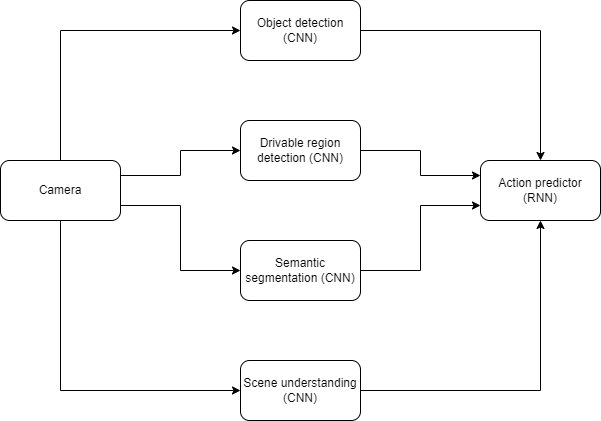

The diagram above was exported from draw.io. Its source (the exported page's mxGraphModel, read from the mxfile embedded in the PNG):
<mxGraphModel dx="882" dy="596" grid="1" gridSize="10" guides="1" tooltips="1" connect="1" arrows="1" fold="1" page="1" pageScale="1" pageWidth="850" pageHeight="1100" math="0" shadow="0">
  <root>
    <mxCell id="0" />
    <mxCell id="1" parent="0" />
    <mxCell id="gA3msrivuShUspyyZ1Eh-7" style="edgeStyle=orthogonalEdgeStyle;rounded=0;orthogonalLoop=1;jettySize=auto;html=1;exitX=0.5;exitY=0;exitDx=0;exitDy=0;entryX=0;entryY=0.5;entryDx=0;entryDy=0;" edge="1" parent="1" source="gA3msrivuShUspyyZ1Eh-1" target="gA3msrivuShUspyyZ1Eh-2">
      <mxGeometry relative="1" as="geometry" />
    </mxCell>
    <mxCell id="gA3msrivuShUspyyZ1Eh-8" style="edgeStyle=orthogonalEdgeStyle;rounded=0;orthogonalLoop=1;jettySize=auto;html=1;exitX=0.5;exitY=1;exitDx=0;exitDy=0;entryX=0;entryY=0.5;entryDx=0;entryDy=0;" edge="1" parent="1" source="gA3msrivuShUspyyZ1Eh-1" target="gA3msrivuShUspyyZ1Eh-5">
      <mxGeometry relative="1" as="geometry" />
    </mxCell>
    <mxCell id="gA3msrivuShUspyyZ1Eh-9" style="edgeStyle=orthogonalEdgeStyle;rounded=0;orthogonalLoop=1;jettySize=auto;html=1;exitX=1;exitY=0.25;exitDx=0;exitDy=0;entryX=0;entryY=0.5;entryDx=0;entryDy=0;" edge="1" parent="1" source="gA3msrivuShUspyyZ1Eh-1" target="gA3msrivuShUspyyZ1Eh-3">
      <mxGeometry relative="1" as="geometry" />
    </mxCell>
    <mxCell id="gA3msrivuShUspyyZ1Eh-10" style="edgeStyle=orthogonalEdgeStyle;rounded=0;orthogonalLoop=1;jettySize=auto;html=1;exitX=1;exitY=0.75;exitDx=0;exitDy=0;entryX=0;entryY=0.5;entryDx=0;entryDy=0;" edge="1" parent="1" source="gA3msrivuShUspyyZ1Eh-1" target="gA3msrivuShUspyyZ1Eh-4">
      <mxGeometry relative="1" as="geometry" />
    </mxCell>
    <mxCell id="gA3msrivuShUspyyZ1Eh-1" value="Camera" style="rounded=1;whiteSpace=wrap;html=1;" vertex="1" parent="1">
      <mxGeometry x="40" y="240" width="120" height="60" as="geometry" />
    </mxCell>
    <mxCell id="gA3msrivuShUspyyZ1Eh-11" style="edgeStyle=orthogonalEdgeStyle;rounded=0;orthogonalLoop=1;jettySize=auto;html=1;exitX=1;exitY=0.5;exitDx=0;exitDy=0;entryX=0.5;entryY=0;entryDx=0;entryDy=0;" edge="1" parent="1" source="gA3msrivuShUspyyZ1Eh-2" target="gA3msrivuShUspyyZ1Eh-6">
      <mxGeometry relative="1" as="geometry" />
    </mxCell>
    <mxCell id="gA3msrivuShUspyyZ1Eh-2" value="Object detection (CNN)" style="rounded=1;whiteSpace=wrap;html=1;" vertex="1" parent="1">
      <mxGeometry x="280" y="80" width="120" height="60" as="geometry" />
    </mxCell>
    <mxCell id="gA3msrivuShUspyyZ1Eh-14" style="edgeStyle=orthogonalEdgeStyle;rounded=0;orthogonalLoop=1;jettySize=auto;html=1;exitX=1;exitY=0.5;exitDx=0;exitDy=0;entryX=0;entryY=0.25;entryDx=0;entryDy=0;" edge="1" parent="1" source="gA3msrivuShUspyyZ1Eh-3" target="gA3msrivuShUspyyZ1Eh-6">
      <mxGeometry relative="1" as="geometry" />
    </mxCell>
    <mxCell id="gA3msrivuShUspyyZ1Eh-3" value="Drivable region detection (CNN)" style="rounded=1;whiteSpace=wrap;html=1;" vertex="1" parent="1">
      <mxGeometry x="280" y="200" width="120" height="60" as="geometry" />
    </mxCell>
    <mxCell id="gA3msrivuShUspyyZ1Eh-13" style="edgeStyle=orthogonalEdgeStyle;rounded=0;orthogonalLoop=1;jettySize=auto;html=1;exitX=1;exitY=0.5;exitDx=0;exitDy=0;entryX=0;entryY=0.75;entryDx=0;entryDy=0;" edge="1" parent="1" source="gA3msrivuShUspyyZ1Eh-4" target="gA3msrivuShUspyyZ1Eh-6">
      <mxGeometry relative="1" as="geometry" />
    </mxCell>
    <mxCell id="gA3msrivuShUspyyZ1Eh-4" value="Semantic segmentation (CNN)" style="rounded=1;whiteSpace=wrap;html=1;" vertex="1" parent="1">
      <mxGeometry x="280" y="320" width="120" height="60" as="geometry" />
    </mxCell>
    <mxCell id="gA3msrivuShUspyyZ1Eh-12" style="edgeStyle=orthogonalEdgeStyle;rounded=0;orthogonalLoop=1;jettySize=auto;html=1;exitX=1;exitY=0.5;exitDx=0;exitDy=0;" edge="1" parent="1" source="gA3msrivuShUspyyZ1Eh-5" target="gA3msrivuShUspyyZ1Eh-6">
      <mxGeometry relative="1" as="geometry" />
    </mxCell>
    <mxCell id="gA3msrivuShUspyyZ1Eh-5" value="Scene understanding (CNN)" style="rounded=1;whiteSpace=wrap;html=1;" vertex="1" parent="1">
      <mxGeometry x="280" y="440" width="120" height="60" as="geometry" />
    </mxCell>
    <mxCell id="gA3msrivuShUspyyZ1Eh-6" value="Action predictor (RNN)" style="rounded=1;whiteSpace=wrap;html=1;" vertex="1" parent="1">
      <mxGeometry x="520" y="240" width="120" height="60" as="geometry" />
    </mxCell>
  </root>
</mxGraphModel>